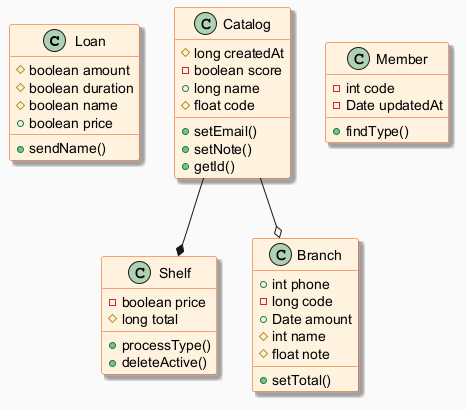

The diagram above was rendered by PlantUML. Its source (embedded in the PNG):
@startuml
skinparam backgroundColor #FAFAFA
skinparam classBackgroundColor #FFF3E0
skinparam classBorderColor #E65100
skinparam shadowing true
class Loan {
  #boolean amount
  #boolean duration
  #boolean name
  +boolean price
  +sendName()
}
class Catalog {
  #long createdAt
  -boolean score
  +long name
  #float code
  +setEmail()
  +setNote()
  +getId()
}
class Shelf {
  -boolean price
  #long total
  +processType()
  +deleteActive()
}
class Branch {
  +int phone
  -long code
  +Date amount
  #int name
  #float note
  +setTotal()
}
class Member {
  -int code
  -Date updatedAt
  +findType()
}
Catalog --o Branch
Catalog --* Shelf
@enduml